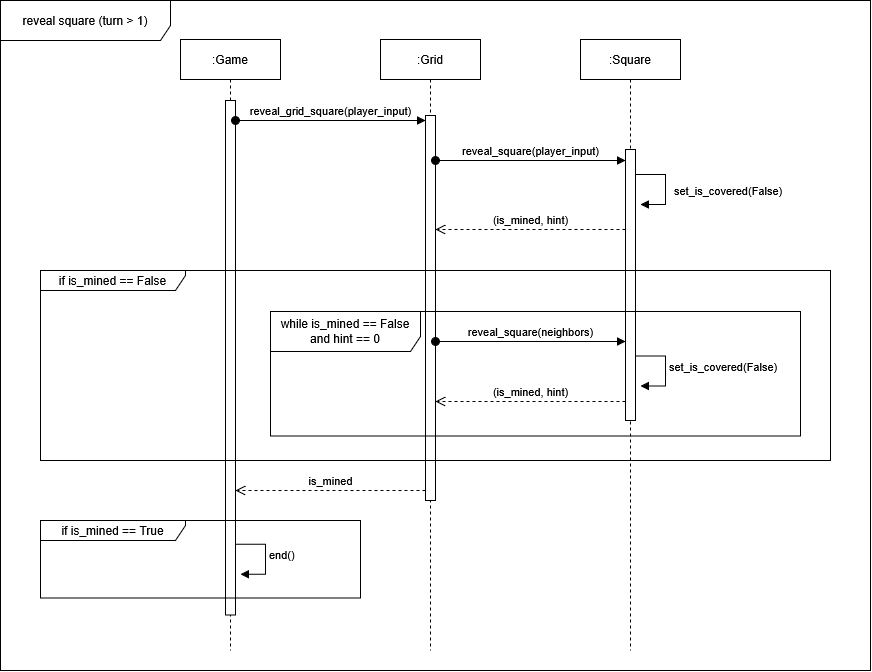

The diagram above was exported from draw.io. Its source (the exported page's mxGraphModel, read from the mxfile embedded in the PNG):
<mxGraphModel dx="2173" dy="779" grid="1" gridSize="10" guides="1" tooltips="1" connect="1" arrows="1" fold="1" page="1" pageScale="1" pageWidth="827" pageHeight="1169" math="0" shadow="0">
  <root>
    <mxCell id="0" />
    <mxCell id="1" parent="0" />
    <mxCell id="g01jNmRBQuv7timoURai-5" parent="1" style="shape=umlLifeline;perimeter=lifelinePerimeter;whiteSpace=wrap;html=1;container=1;dropTarget=0;collapsible=0;recursiveResize=0;outlineConnect=0;portConstraint=eastwest;newEdgeStyle={&quot;edgeStyle&quot;:&quot;sequenceEdgeStyle&quot;,&quot;libavoidRouting&quot;:0,&quot;curved&quot;:0,&quot;rounded&quot;:0};" value=":Game" vertex="1">
      <mxGeometry height="611" width="100" x="80" y="119" as="geometry" />
    </mxCell>
    <mxCell id="g01jNmRBQuv7timoURai-6" parent="1" style="shape=umlLifeline;perimeter=lifelinePerimeter;whiteSpace=wrap;html=1;container=1;dropTarget=0;collapsible=0;recursiveResize=0;outlineConnect=0;portConstraint=eastwest;newEdgeStyle={&quot;edgeStyle&quot;:&quot;sequenceEdgeStyle&quot;,&quot;libavoidRouting&quot;:0,&quot;curved&quot;:0,&quot;rounded&quot;:0};" value="&lt;div&gt;:Grid&lt;/div&gt;" vertex="1">
      <mxGeometry height="611" width="100" x="280" y="119" as="geometry" />
    </mxCell>
    <mxCell id="g01jNmRBQuv7timoURai-7" parent="1" style="shape=umlLifeline;perimeter=lifelinePerimeter;whiteSpace=wrap;html=1;container=1;dropTarget=0;collapsible=0;recursiveResize=0;outlineConnect=0;portConstraint=eastwest;newEdgeStyle={&quot;edgeStyle&quot;:&quot;sequenceEdgeStyle&quot;,&quot;libavoidRouting&quot;:0,&quot;curved&quot;:0,&quot;rounded&quot;:0};" value=":Square" vertex="1">
      <mxGeometry height="611" width="100" x="480" y="119" as="geometry" />
    </mxCell>
    <mxCell id="g01jNmRBQuv7timoURai-8" parent="1" style="shape=umlFrame;whiteSpace=wrap;html=1;pointerEvents=0;width=170;height=40;" value="reveal square (turn &amp;gt; 1)" vertex="1">
      <mxGeometry height="670" width="870" x="-100" y="80" as="geometry" />
    </mxCell>
    <mxCell id="g01jNmRBQuv7timoURai-13" parent="1" style="html=1;points=[[0,0,0,0,5],[0,1,0,0,-5],[1,0,0,0,5],[1,1,0,0,-5]];perimeter=orthogonalPerimeter;outlineConnect=0;targetShapes=umlLifeline;portConstraint=eastwest;newEdgeStyle={&quot;edgeStyle&quot;:&quot;sequenceEdgeStyle&quot;,&quot;libavoidRouting&quot;:0,&quot;curved&quot;:0,&quot;rounded&quot;:0};" value="" vertex="1">
      <mxGeometry height="385" width="10" x="325" y="195" as="geometry" />
    </mxCell>
    <mxCell id="g01jNmRBQuv7timoURai-19" edge="1" parent="1" source="g01jNmRBQuv7timoURai-13" style="html=1;verticalAlign=bottom;startArrow=oval;startFill=1;endArrow=block;startSize=8;edgeStyle=sequenceEdgeStyle;libavoidRouting=0;curved=0;rounded=0;defaultLabelBackgroundColor=page;" target="g01jNmRBQuv7timoURai-20" value="reveal_square(player_input)">
      <mxGeometry relative="1" width="60" as="geometry">
        <mxPoint as="offset" />
        <Array as="points">
          <mxPoint x="410" y="240" />
        </Array>
        <mxPoint x="290" y="240" as="sourcePoint" />
        <mxPoint x="485" y="240" as="targetPoint" />
      </mxGeometry>
    </mxCell>
    <mxCell id="g01jNmRBQuv7timoURai-20" parent="1" style="html=1;points=[[0,0,0,0,5],[0,1,0,0,-5],[1,0,0,0,5],[1,1,0,0,-5]];perimeter=orthogonalPerimeter;outlineConnect=0;targetShapes=umlLifeline;portConstraint=eastwest;newEdgeStyle={&quot;edgeStyle&quot;:&quot;sequenceEdgeStyle&quot;,&quot;libavoidRouting&quot;:0,&quot;curved&quot;:0,&quot;rounded&quot;:0};" value="" vertex="1">
      <mxGeometry height="271" width="10" x="525" y="229" as="geometry" />
    </mxCell>
    <mxCell id="g01jNmRBQuv7timoURai-23" edge="1" parent="1" style="html=1;verticalAlign=bottom;endArrow=open;dashed=1;endSize=8;edgeStyle=sequenceEdgeStyle;libavoidRouting=0;curved=0;rounded=0;defaultLabelBackgroundColor=page;" target="g01jNmRBQuv7timoURai-13" value="(is_mined, hint)">
      <mxGeometry relative="1" as="geometry">
        <mxPoint as="offset" />
        <Array as="points">
          <mxPoint x="430" y="309" />
        </Array>
        <mxPoint x="525" y="309" as="sourcePoint" />
        <mxPoint x="445" y="309" as="targetPoint" />
      </mxGeometry>
    </mxCell>
    <mxCell id="g01jNmRBQuv7timoURai-25" edge="1" parent="1" style="html=1;align=left;spacingLeft=2;endArrow=block;edgeStyle=sequenceEdgeStyle;libavoidRouting=0;curved=0;rounded=0;defaultLabelBackgroundColor=page;" value="set_is_covered(False)">
      <mxGeometry relative="1" x="0.0824" y="5" as="geometry">
        <mxPoint as="offset" />
        <Array as="points">
          <mxPoint x="565" y="254" />
          <mxPoint x="565" y="284" />
        </Array>
        <mxPoint x="535" y="254" as="sourcePoint" />
        <mxPoint x="540" y="284" as="targetPoint" />
      </mxGeometry>
    </mxCell>
    <mxCell id="g01jNmRBQuv7timoURai-29" parent="1" style="html=1;points=[[0,0,0,0,5],[0,1,0,0,-5],[1,0,0,0,5],[1,1,0,0,-5]];perimeter=orthogonalPerimeter;outlineConnect=0;targetShapes=umlLifeline;portConstraint=eastwest;newEdgeStyle={&quot;edgeStyle&quot;:&quot;sequenceEdgeStyle&quot;,&quot;libavoidRouting&quot;:0,&quot;curved&quot;:0,&quot;rounded&quot;:0};" value="" vertex="1">
      <mxGeometry height="514.5" width="10" x="125" y="180" as="geometry" />
    </mxCell>
    <mxCell id="g01jNmRBQuv7timoURai-15" edge="1" parent="1" source="g01jNmRBQuv7timoURai-29" style="html=1;verticalAlign=bottom;startArrow=oval;startFill=1;endArrow=block;startSize=8;edgeStyle=sequenceEdgeStyle;libavoidRouting=0;curved=0;rounded=0;defaultLabelBackgroundColor=page;" target="g01jNmRBQuv7timoURai-13" value="reveal_grid_square(player_input)">
      <mxGeometry relative="1" width="60" x="-0.0053" as="geometry">
        <mxPoint x="1" as="offset" />
        <Array as="points">
          <mxPoint x="227.25" y="200" />
        </Array>
        <mxPoint x="300" y="320" as="sourcePoint" />
        <mxPoint x="360" y="320" as="targetPoint" />
      </mxGeometry>
    </mxCell>
    <mxCell id="g01jNmRBQuv7timoURai-30" parent="1" style="shape=umlFrame;whiteSpace=wrap;html=1;pointerEvents=0;width=145;height=20;" value="if is_mined == False" vertex="1">
      <mxGeometry height="190" width="790" x="-60" y="350" as="geometry" />
    </mxCell>
    <mxCell id="g01jNmRBQuv7timoURai-31" parent="1" style="shape=umlFrame;whiteSpace=wrap;html=1;pointerEvents=0;width=150;height=40;" value="while is_mined == False and hint == 0" vertex="1">
      <mxGeometry height="124.5" width="530" x="170" y="391" as="geometry" />
    </mxCell>
    <mxCell id="g01jNmRBQuv7timoURai-39" edge="1" parent="1" style="html=1;verticalAlign=bottom;startArrow=oval;startFill=1;endArrow=block;startSize=8;edgeStyle=sequenceEdgeStyle;libavoidRouting=0;curved=0;rounded=0;defaultLabelBackgroundColor=page;" value="reveal_square(neighbors)">
      <mxGeometry relative="1" width="60" as="geometry">
        <mxPoint as="offset" />
        <Array as="points">
          <mxPoint x="430" y="421" />
        </Array>
        <mxPoint x="335" y="421" as="sourcePoint" />
        <mxPoint x="525" y="421" as="targetPoint" />
      </mxGeometry>
    </mxCell>
    <mxCell id="g01jNmRBQuv7timoURai-40" edge="1" parent="1" style="html=1;align=left;spacingLeft=2;endArrow=block;edgeStyle=sequenceEdgeStyle;libavoidRouting=0;curved=0;rounded=0;defaultLabelBackgroundColor=page;" value="set_is_covered(False)">
      <mxGeometry relative="1" x="-0.0588" as="geometry">
        <mxPoint as="offset" />
        <Array as="points">
          <mxPoint x="565" y="435.5" />
          <mxPoint x="565" y="465.5" />
        </Array>
        <mxPoint x="535" y="435.5" as="sourcePoint" />
        <mxPoint x="540" y="465.5" as="targetPoint" />
      </mxGeometry>
    </mxCell>
    <mxCell id="g01jNmRBQuv7timoURai-41" edge="1" parent="1" style="html=1;verticalAlign=bottom;endArrow=open;dashed=1;endSize=8;edgeStyle=sequenceEdgeStyle;libavoidRouting=0;curved=0;rounded=0;defaultLabelBackgroundColor=page;" value="(is_mined, hint)">
      <mxGeometry relative="1" as="geometry">
        <mxPoint as="offset" />
        <Array as="points">
          <mxPoint x="430" y="481" />
        </Array>
        <mxPoint x="525" y="481" as="sourcePoint" />
        <mxPoint x="335" y="481" as="targetPoint" />
      </mxGeometry>
    </mxCell>
    <mxCell id="g01jNmRBQuv7timoURai-43" parent="1" style="shape=umlFrame;whiteSpace=wrap;html=1;pointerEvents=0;width=145;height=20;" value="if is_mined == True" vertex="1">
      <mxGeometry height="77.5" width="320" x="-60" y="600" as="geometry" />
    </mxCell>
    <mxCell id="g01jNmRBQuv7timoURai-44" edge="1" parent="1" style="html=1;verticalAlign=bottom;endArrow=open;dashed=1;endSize=8;edgeStyle=sequenceEdgeStyle;libavoidRouting=0;curved=0;rounded=0;defaultLabelBackgroundColor=page;" value="is_mined">
      <mxGeometry relative="1" as="geometry">
        <mxPoint as="offset" />
        <Array as="points">
          <mxPoint x="230.00000000000045" y="570" />
        </Array>
        <mxPoint x="325" y="570" as="sourcePoint" />
        <mxPoint x="135" y="570" as="targetPoint" />
      </mxGeometry>
    </mxCell>
    <mxCell id="g01jNmRBQuv7timoURai-45" edge="1" parent="1" style="html=1;align=left;spacingLeft=2;endArrow=block;edgeStyle=sequenceEdgeStyle;libavoidRouting=0;curved=0;rounded=0;defaultLabelBackgroundColor=page;" value="end()">
      <mxGeometry relative="1" x="-0.0588" as="geometry">
        <mxPoint as="offset" />
        <Array as="points">
          <mxPoint x="165" y="623.75" />
          <mxPoint x="165" y="653.75" />
        </Array>
        <mxPoint x="135" y="623.75" as="sourcePoint" />
        <mxPoint x="140" y="653.75" as="targetPoint" />
      </mxGeometry>
    </mxCell>
  </root>
</mxGraphModel>